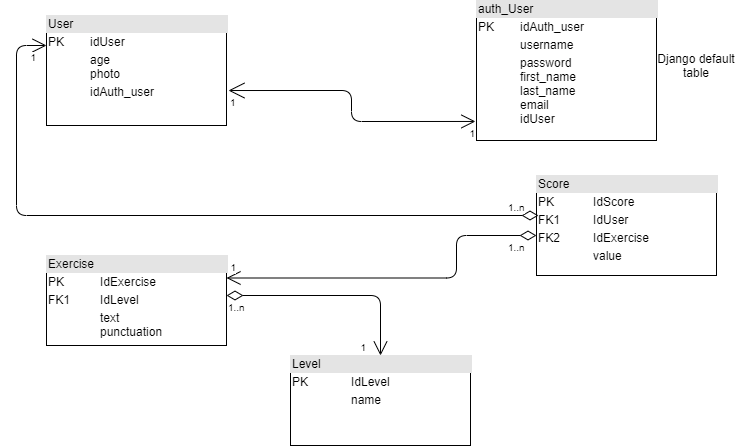

The diagram above was exported from draw.io. Its source (the exported page's mxGraphModel, read from the mxfile embedded in the PNG):
<mxGraphModel dx="868" dy="454" grid="1" gridSize="10" guides="1" tooltips="1" connect="1" arrows="1" fold="1" page="1" pageScale="1" pageWidth="827" pageHeight="1169" math="0" shadow="0">
  <root>
    <mxCell id="0" />
    <mxCell id="1" parent="0" />
    <mxCell id="Ss4plK-xrUGmkh90DUtw-4" value="&lt;div style=&quot;box-sizing: border-box ; width: 100% ; background: #e4e4e4 ; padding: 2px&quot;&gt;User&lt;/div&gt;&lt;table style=&quot;width: 100% ; font-size: 1em&quot; cellpadding=&quot;2&quot; cellspacing=&quot;0&quot;&gt;&lt;tbody&gt;&lt;tr&gt;&lt;td&gt;PK&lt;/td&gt;&lt;td&gt;idUser&lt;/td&gt;&lt;/tr&gt;&lt;tr&gt;&lt;td&gt;&lt;br&gt;&lt;/td&gt;&lt;td&gt;age&lt;br&gt;photo&lt;br&gt;&lt;/td&gt;&lt;/tr&gt;&lt;tr&gt;&lt;td&gt;&lt;/td&gt;&lt;td&gt;idAuth_user&lt;br&gt;&lt;br&gt;&lt;/td&gt;&lt;/tr&gt;&lt;/tbody&gt;&lt;/table&gt;" style="verticalAlign=top;align=left;overflow=fill;html=1;" parent="1" vertex="1">
      <mxGeometry x="80" y="50" width="180" height="110" as="geometry" />
    </mxCell>
    <mxCell id="Ss4plK-xrUGmkh90DUtw-5" value="&lt;div style=&quot;box-sizing: border-box ; width: 100% ; background: #e4e4e4 ; padding: 2px&quot;&gt;Level&lt;/div&gt;&lt;table style=&quot;width: 100% ; font-size: 1em&quot; cellpadding=&quot;2&quot; cellspacing=&quot;0&quot;&gt;&lt;tbody&gt;&lt;tr&gt;&lt;td&gt;PK&lt;/td&gt;&lt;td&gt;IdLevel&lt;/td&gt;&lt;/tr&gt;&lt;tr&gt;&lt;td&gt;&lt;br&gt;&lt;/td&gt;&lt;td&gt;name&lt;/td&gt;&lt;/tr&gt;&lt;tr&gt;&lt;td&gt;&lt;/td&gt;&lt;td&gt;&lt;br&gt;&lt;/td&gt;&lt;/tr&gt;&lt;/tbody&gt;&lt;/table&gt;" style="verticalAlign=top;align=left;overflow=fill;html=1;" parent="1" vertex="1">
      <mxGeometry x="324" y="390" width="180" height="90" as="geometry" />
    </mxCell>
    <mxCell id="Ss4plK-xrUGmkh90DUtw-6" value="&lt;div style=&quot;box-sizing: border-box ; width: 100% ; background: #e4e4e4 ; padding: 2px&quot;&gt;Exercise&lt;/div&gt;&lt;table style=&quot;width: 100% ; font-size: 1em&quot; cellpadding=&quot;2&quot; cellspacing=&quot;0&quot;&gt;&lt;tbody&gt;&lt;tr&gt;&lt;td&gt;PK&lt;/td&gt;&lt;td&gt;IdExercise&lt;/td&gt;&lt;/tr&gt;&lt;tr&gt;&lt;td&gt;FK1&lt;/td&gt;&lt;td&gt;IdLevel&lt;/td&gt;&lt;/tr&gt;&lt;tr&gt;&lt;td&gt;&lt;/td&gt;&lt;td&gt;text&lt;br&gt;punctuation&lt;/td&gt;&lt;/tr&gt;&lt;/tbody&gt;&lt;/table&gt;" style="verticalAlign=top;align=left;overflow=fill;html=1;" parent="1" vertex="1">
      <mxGeometry x="80" y="290" width="180" height="90" as="geometry" />
    </mxCell>
    <mxCell id="Ss4plK-xrUGmkh90DUtw-7" value="&lt;div style=&quot;box-sizing: border-box ; width: 100% ; background: #e4e4e4 ; padding: 2px&quot;&gt;Score&lt;/div&gt;&lt;table style=&quot;width: 100% ; font-size: 1em&quot; cellpadding=&quot;2&quot; cellspacing=&quot;0&quot;&gt;&lt;tbody&gt;&lt;tr&gt;&lt;td&gt;PK&lt;/td&gt;&lt;td&gt;IdScore&lt;/td&gt;&lt;/tr&gt;&lt;tr&gt;&lt;td&gt;FK1&lt;/td&gt;&lt;td&gt;IdUser&lt;/td&gt;&lt;/tr&gt;&lt;tr&gt;&lt;td&gt;FK2&lt;/td&gt;&lt;td&gt;IdExercise&lt;/td&gt;&lt;/tr&gt;&lt;tr&gt;&lt;td&gt;&lt;/td&gt;&lt;td&gt;value&lt;/td&gt;&lt;/tr&gt;&lt;/tbody&gt;&lt;/table&gt;" style="verticalAlign=top;align=left;overflow=fill;html=1;" parent="1" vertex="1">
      <mxGeometry x="570" y="210" width="180" height="100" as="geometry" />
    </mxCell>
    <mxCell id="Ss4plK-xrUGmkh90DUtw-11" value="" style="endArrow=open;html=1;endSize=12;startArrow=open;startSize=14;startFill=0;edgeStyle=orthogonalEdgeStyle;entryX=-0.006;entryY=0.864;entryDx=0;entryDy=0;exitX=1.011;exitY=0.682;exitDx=0;exitDy=0;entryPerimeter=0;exitPerimeter=0;" parent="1" source="Ss4plK-xrUGmkh90DUtw-4" target="BchYErLO4zyS1eLxwdH--1" edge="1">
      <mxGeometry x="-0.1782" y="-23" relative="1" as="geometry">
        <mxPoint x="330" y="140" as="sourcePoint" />
        <mxPoint x="468.04999999999995" y="134.99" as="targetPoint" />
        <mxPoint x="28" y="23" as="offset" />
      </mxGeometry>
    </mxCell>
    <mxCell id="Ss4plK-xrUGmkh90DUtw-12" value="1" style="resizable=0;html=1;align=left;verticalAlign=top;labelBackgroundColor=#ffffff;fontSize=10;" parent="Ss4plK-xrUGmkh90DUtw-11" connectable="0" vertex="1">
      <mxGeometry x="-1" relative="1" as="geometry" />
    </mxCell>
    <mxCell id="Ss4plK-xrUGmkh90DUtw-13" value="1" style="resizable=0;html=1;align=right;verticalAlign=top;labelBackgroundColor=#ffffff;fontSize=10;" parent="Ss4plK-xrUGmkh90DUtw-11" connectable="0" vertex="1">
      <mxGeometry x="1" relative="1" as="geometry" />
    </mxCell>
    <mxCell id="Ss4plK-xrUGmkh90DUtw-14" value="" style="endArrow=open;html=1;endSize=12;startArrow=diamondThin;startSize=14;startFill=0;edgeStyle=orthogonalEdgeStyle;entryX=0.5;entryY=0;entryDx=0;entryDy=0;" parent="1" target="Ss4plK-xrUGmkh90DUtw-5" edge="1">
      <mxGeometry x="-0.0431" relative="1" as="geometry">
        <mxPoint x="260" y="330" as="sourcePoint" />
        <mxPoint x="490" y="340" as="targetPoint" />
        <mxPoint as="offset" />
      </mxGeometry>
    </mxCell>
    <mxCell id="Ss4plK-xrUGmkh90DUtw-15" value="1..n" style="resizable=0;html=1;align=left;verticalAlign=top;labelBackgroundColor=#ffffff;fontSize=10;" parent="Ss4plK-xrUGmkh90DUtw-14" connectable="0" vertex="1">
      <mxGeometry x="-1" relative="1" as="geometry" />
    </mxCell>
    <mxCell id="Ss4plK-xrUGmkh90DUtw-16" value="1" style="resizable=0;html=1;align=right;verticalAlign=top;labelBackgroundColor=#ffffff;fontSize=10;" parent="Ss4plK-xrUGmkh90DUtw-14" connectable="0" vertex="1">
      <mxGeometry x="1" relative="1" as="geometry">
        <mxPoint x="-14" y="-20" as="offset" />
      </mxGeometry>
    </mxCell>
    <mxCell id="Ss4plK-xrUGmkh90DUtw-20" value="" style="endArrow=open;html=1;endSize=12;startArrow=diamondThin;startSize=14;startFill=0;edgeStyle=orthogonalEdgeStyle;entryX=1;entryY=0.25;entryDx=0;entryDy=0;" parent="1" source="Ss4plK-xrUGmkh90DUtw-7" target="Ss4plK-xrUGmkh90DUtw-6" edge="1">
      <mxGeometry relative="1" as="geometry">
        <mxPoint x="330" y="240" as="sourcePoint" />
        <mxPoint x="490" y="240" as="targetPoint" />
        <Array as="points">
          <mxPoint x="490" y="270" />
          <mxPoint x="490" y="313" />
        </Array>
      </mxGeometry>
    </mxCell>
    <mxCell id="Ss4plK-xrUGmkh90DUtw-21" value="1..n" style="resizable=0;html=1;align=left;verticalAlign=top;labelBackgroundColor=#ffffff;fontSize=10;" parent="Ss4plK-xrUGmkh90DUtw-20" connectable="0" vertex="1">
      <mxGeometry x="-1" relative="1" as="geometry">
        <mxPoint x="-30" as="offset" />
      </mxGeometry>
    </mxCell>
    <mxCell id="Ss4plK-xrUGmkh90DUtw-22" value="1" style="resizable=0;html=1;align=right;verticalAlign=top;labelBackgroundColor=#ffffff;fontSize=10;" parent="Ss4plK-xrUGmkh90DUtw-20" connectable="0" vertex="1">
      <mxGeometry x="1" relative="1" as="geometry">
        <mxPoint x="10.5" y="-22.5" as="offset" />
      </mxGeometry>
    </mxCell>
    <mxCell id="Ss4plK-xrUGmkh90DUtw-23" value="" style="endArrow=open;html=1;endSize=12;startArrow=diamondThin;startSize=14;startFill=0;edgeStyle=orthogonalEdgeStyle;" parent="1" target="Ss4plK-xrUGmkh90DUtw-4" edge="1">
      <mxGeometry relative="1" as="geometry">
        <mxPoint x="572" y="250" as="sourcePoint" />
        <mxPoint x="70" y="70" as="targetPoint" />
        <Array as="points">
          <mxPoint x="50" y="250" />
          <mxPoint x="50" y="80" />
        </Array>
      </mxGeometry>
    </mxCell>
    <mxCell id="Ss4plK-xrUGmkh90DUtw-24" value="1..n" style="resizable=0;html=1;align=left;verticalAlign=top;labelBackgroundColor=#ffffff;fontSize=10;" parent="Ss4plK-xrUGmkh90DUtw-23" connectable="0" vertex="1">
      <mxGeometry x="-1" relative="1" as="geometry">
        <mxPoint x="-31.979999999999997" y="-20" as="offset" />
      </mxGeometry>
    </mxCell>
    <mxCell id="Ss4plK-xrUGmkh90DUtw-25" value="1" style="resizable=0;html=1;align=right;verticalAlign=top;labelBackgroundColor=#ffffff;fontSize=10;" parent="Ss4plK-xrUGmkh90DUtw-23" connectable="0" vertex="1">
      <mxGeometry x="1" relative="1" as="geometry">
        <mxPoint x="-10.02" as="offset" />
      </mxGeometry>
    </mxCell>
    <mxCell id="BchYErLO4zyS1eLxwdH--1" value="&lt;div style=&quot;box-sizing: border-box ; width: 100% ; background: #e4e4e4 ; padding: 2px&quot;&gt;auth_User&lt;/div&gt;&lt;table style=&quot;width: 100% ; font-size: 1em&quot; cellpadding=&quot;2&quot; cellspacing=&quot;0&quot;&gt;&lt;tbody&gt;&lt;tr&gt;&lt;td&gt;PK&lt;/td&gt;&lt;td&gt;idAuth_user&lt;/td&gt;&lt;/tr&gt;&lt;tr&gt;&lt;td&gt;&lt;br&gt;&lt;/td&gt;&lt;td&gt;username&lt;/td&gt;&lt;/tr&gt;&lt;tr&gt;&lt;td&gt;&lt;/td&gt;&lt;td&gt;password&lt;br&gt;first_name&lt;br&gt;last_name&lt;br&gt;email&lt;br&gt;idUser&lt;/td&gt;&lt;/tr&gt;&lt;/tbody&gt;&lt;/table&gt;" style="verticalAlign=top;align=left;overflow=fill;html=1;" vertex="1" parent="1">
      <mxGeometry x="510" y="35" width="180" height="140" as="geometry" />
    </mxCell>
    <mxCell id="BchYErLO4zyS1eLxwdH--5" value="Django default table" style="text;html=1;strokeColor=none;fillColor=none;align=center;verticalAlign=middle;whiteSpace=wrap;rounded=0;" vertex="1" parent="1">
      <mxGeometry x="690" y="90" width="80" height="20" as="geometry" />
    </mxCell>
  </root>
</mxGraphModel>